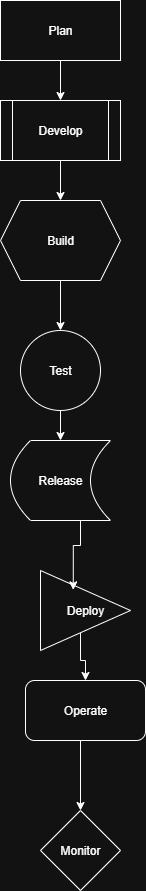

The diagram above was exported from draw.io. Its source (the exported page's mxGraphModel, read from the mxfile embedded in the PNG):
<mxGraphModel dx="1042" dy="608" grid="1" gridSize="10" guides="1" tooltips="1" connect="1" arrows="1" fold="1" page="1" pageScale="1" pageWidth="850" pageHeight="1100" math="0" shadow="0">
  <root>
    <mxCell id="0" />
    <mxCell id="1" parent="0" />
    <mxCell id="Lx4ME0-1UCC_HObX1EGv-20" style="edgeStyle=orthogonalEdgeStyle;rounded=0;orthogonalLoop=1;jettySize=auto;html=1;exitX=0.5;exitY=1;exitDx=0;exitDy=0;" edge="1" parent="1" source="Lx4ME0-1UCC_HObX1EGv-7" target="Lx4ME0-1UCC_HObX1EGv-9">
      <mxGeometry relative="1" as="geometry" />
    </mxCell>
    <mxCell id="Lx4ME0-1UCC_HObX1EGv-7" value="Plan" style="rounded=0;whiteSpace=wrap;html=1;" vertex="1" parent="1">
      <mxGeometry x="310" y="260" width="120" height="60" as="geometry" />
    </mxCell>
    <mxCell id="Lx4ME0-1UCC_HObX1EGv-21" style="edgeStyle=orthogonalEdgeStyle;rounded=0;orthogonalLoop=1;jettySize=auto;html=1;exitX=0.5;exitY=1;exitDx=0;exitDy=0;entryX=0.5;entryY=0;entryDx=0;entryDy=0;" edge="1" parent="1" source="Lx4ME0-1UCC_HObX1EGv-9" target="Lx4ME0-1UCC_HObX1EGv-10">
      <mxGeometry relative="1" as="geometry" />
    </mxCell>
    <mxCell id="Lx4ME0-1UCC_HObX1EGv-9" value="Develop" style="shape=process;whiteSpace=wrap;html=1;backgroundOutline=1;" vertex="1" parent="1">
      <mxGeometry x="310" y="360" width="120" height="60" as="geometry" />
    </mxCell>
    <mxCell id="Lx4ME0-1UCC_HObX1EGv-22" style="edgeStyle=orthogonalEdgeStyle;rounded=0;orthogonalLoop=1;jettySize=auto;html=1;exitX=0.5;exitY=1;exitDx=0;exitDy=0;entryX=0.5;entryY=0;entryDx=0;entryDy=0;" edge="1" parent="1" source="Lx4ME0-1UCC_HObX1EGv-10" target="Lx4ME0-1UCC_HObX1EGv-11">
      <mxGeometry relative="1" as="geometry" />
    </mxCell>
    <mxCell id="Lx4ME0-1UCC_HObX1EGv-10" value="Build" style="shape=hexagon;perimeter=hexagonPerimeter2;whiteSpace=wrap;html=1;fixedSize=1;" vertex="1" parent="1">
      <mxGeometry x="310" y="460" width="120" height="80" as="geometry" />
    </mxCell>
    <mxCell id="Lx4ME0-1UCC_HObX1EGv-23" style="edgeStyle=orthogonalEdgeStyle;rounded=0;orthogonalLoop=1;jettySize=auto;html=1;exitX=0.5;exitY=1;exitDx=0;exitDy=0;entryX=0.5;entryY=0;entryDx=0;entryDy=0;" edge="1" parent="1" source="Lx4ME0-1UCC_HObX1EGv-11" target="Lx4ME0-1UCC_HObX1EGv-12">
      <mxGeometry relative="1" as="geometry" />
    </mxCell>
    <mxCell id="Lx4ME0-1UCC_HObX1EGv-11" value="Test" style="ellipse;whiteSpace=wrap;html=1;aspect=fixed;" vertex="1" parent="1">
      <mxGeometry x="330" y="590" width="80" height="80" as="geometry" />
    </mxCell>
    <mxCell id="Lx4ME0-1UCC_HObX1EGv-12" value="Release" style="shape=dataStorage;whiteSpace=wrap;html=1;fixedSize=1;" vertex="1" parent="1">
      <mxGeometry x="320" y="700" width="100" height="80" as="geometry" />
    </mxCell>
    <mxCell id="Lx4ME0-1UCC_HObX1EGv-25" style="edgeStyle=orthogonalEdgeStyle;rounded=0;orthogonalLoop=1;jettySize=auto;html=1;exitX=0.5;exitY=1;exitDx=0;exitDy=0;entryX=0.5;entryY=0;entryDx=0;entryDy=0;" edge="1" parent="1" source="Lx4ME0-1UCC_HObX1EGv-15" target="Lx4ME0-1UCC_HObX1EGv-16">
      <mxGeometry relative="1" as="geometry">
        <Array as="points">
          <mxPoint x="390" y="890" />
          <mxPoint x="390" y="920" />
          <mxPoint x="395" y="920" />
        </Array>
      </mxGeometry>
    </mxCell>
    <mxCell id="Lx4ME0-1UCC_HObX1EGv-15" value="Deploy" style="triangle;whiteSpace=wrap;html=1;" vertex="1" parent="1">
      <mxGeometry x="350" y="830" width="90" height="80" as="geometry" />
    </mxCell>
    <mxCell id="Lx4ME0-1UCC_HObX1EGv-26" style="edgeStyle=orthogonalEdgeStyle;rounded=0;orthogonalLoop=1;jettySize=auto;html=1;exitX=0.5;exitY=1;exitDx=0;exitDy=0;" edge="1" parent="1" source="Lx4ME0-1UCC_HObX1EGv-16" target="Lx4ME0-1UCC_HObX1EGv-19">
      <mxGeometry relative="1" as="geometry">
        <Array as="points">
          <mxPoint x="390" y="1000" />
        </Array>
      </mxGeometry>
    </mxCell>
    <mxCell id="Lx4ME0-1UCC_HObX1EGv-16" value="Operate" style="rounded=1;whiteSpace=wrap;html=1;" vertex="1" parent="1">
      <mxGeometry x="335" y="940" width="120" height="60" as="geometry" />
    </mxCell>
    <mxCell id="Lx4ME0-1UCC_HObX1EGv-19" value="Monitor" style="rhombus;whiteSpace=wrap;html=1;" vertex="1" parent="1">
      <mxGeometry x="350" y="1070" width="80" height="80" as="geometry" />
    </mxCell>
    <mxCell id="Lx4ME0-1UCC_HObX1EGv-24" style="edgeStyle=orthogonalEdgeStyle;rounded=0;orthogonalLoop=1;jettySize=auto;html=1;exitX=0.5;exitY=1;exitDx=0;exitDy=0;entryX=0.364;entryY=0.242;entryDx=0;entryDy=0;entryPerimeter=0;" edge="1" parent="1" source="Lx4ME0-1UCC_HObX1EGv-12" target="Lx4ME0-1UCC_HObX1EGv-15">
      <mxGeometry relative="1" as="geometry">
        <Array as="points">
          <mxPoint x="390" y="780" />
          <mxPoint x="390" y="805" />
          <mxPoint x="383" y="805" />
        </Array>
      </mxGeometry>
    </mxCell>
  </root>
</mxGraphModel>